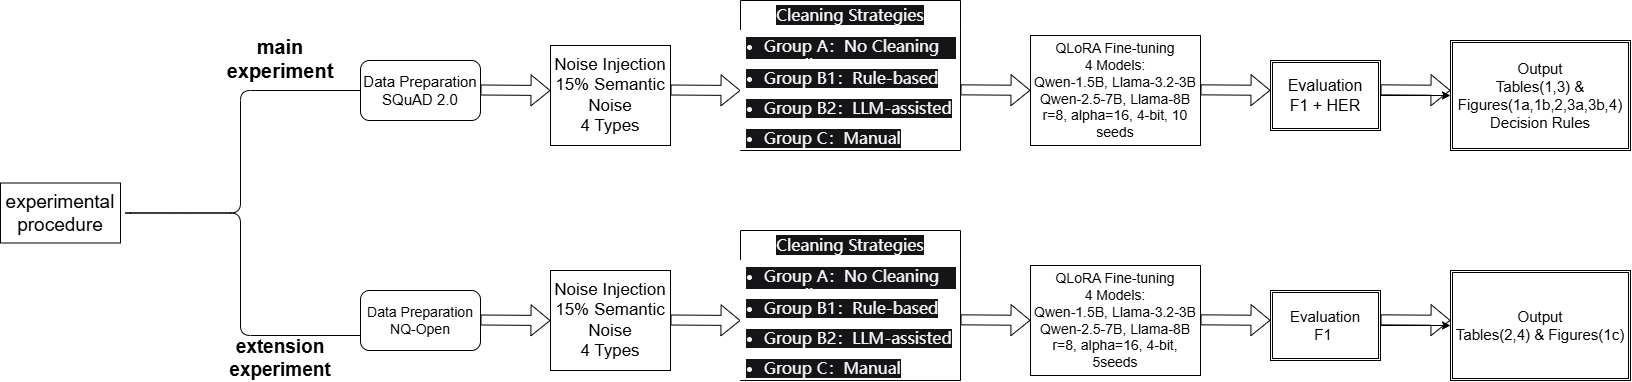

The diagram above was exported from draw.io. Its source (the exported page's mxGraphModel, read from the mxfile embedded in the PNG):
<mxGraphModel dx="2675" dy="667" grid="1" gridSize="10" guides="1" tooltips="1" connect="1" arrows="1" fold="1" page="1" pageScale="1" pageWidth="827" pageHeight="1169" math="0" shadow="0">
  <root>
    <mxCell id="0" />
    <mxCell id="1" parent="0" />
    <mxCell id="XPVrJzVcI5VzXd7p3YW8-1" parent="1" style="rounded=1;whiteSpace=wrap;html=1;" value="&lt;font style=&quot;font-size: 15px;&quot;&gt;Data Preparation&lt;/font&gt;&lt;div&gt;&lt;font style=&quot;font-size: 15px;&quot;&gt;SQuAD 2.0&lt;/font&gt;&lt;/div&gt;" vertex="1">
      <mxGeometry height="60" width="120" x="-1290" y="160" as="geometry" />
    </mxCell>
    <mxCell id="XPVrJzVcI5VzXd7p3YW8-2" edge="1" parent="1" style="shape=flexArrow;endArrow=classic;html=1;rounded=0;" value="">
      <mxGeometry height="50" relative="1" width="50" as="geometry">
        <mxPoint x="-1170" y="189.5" as="sourcePoint" />
        <mxPoint x="-1100" y="190" as="targetPoint" />
      </mxGeometry>
    </mxCell>
    <mxCell id="XPVrJzVcI5VzXd7p3YW8-3" parent="1" style="rounded=0;whiteSpace=wrap;html=1;" value="&lt;div&gt;&lt;font style=&quot;font-size: 17px;&quot;&gt;Noise Injection&lt;/font&gt;&lt;/div&gt;&lt;div&gt;&lt;font style=&quot;font-size: 17px;&quot;&gt;15% Semantic Noise&lt;/font&gt;&lt;/div&gt;&lt;div&gt;&lt;font style=&quot;font-size: 17px;&quot;&gt;4 Types&lt;/font&gt;&lt;/div&gt;" vertex="1">
      <mxGeometry height="100" width="120" x="-1100" y="145" as="geometry" />
    </mxCell>
    <mxCell id="XPVrJzVcI5VzXd7p3YW8-4" edge="1" parent="1" style="shape=flexArrow;endArrow=classic;html=1;rounded=0;" value="">
      <mxGeometry height="50" relative="1" width="50" as="geometry">
        <mxPoint x="-980" y="189.5" as="sourcePoint" />
        <mxPoint x="-910" y="190" as="targetPoint" />
      </mxGeometry>
    </mxCell>
    <mxCell id="XPVrJzVcI5VzXd7p3YW8-7" parent="1" style="swimlane;fontStyle=0;childLayout=stackLayout;horizontal=1;startSize=30;horizontalStack=0;resizeParent=1;resizeParentMax=0;resizeLast=0;collapsible=1;marginBottom=0;whiteSpace=wrap;html=1;fillColor=default;" value="&lt;span style=&quot;color: rgb(249, 250, 251); font-family: quote-cjk-patch, Inter, system-ui, -apple-system, BlinkMacSystemFont, &amp;quot;Segoe UI&amp;quot;, Roboto, Oxygen, Ubuntu, Cantarell, &amp;quot;Open Sans&amp;quot;, &amp;quot;Helvetica Neue&amp;quot;, sans-serif; font-size: 16px; text-align: start; background-color: rgb(21, 21, 23);&quot;&gt;Cleaning Strategies&lt;/span&gt;" vertex="1">
      <mxGeometry height="150" width="220" x="-910" y="100" as="geometry" />
    </mxCell>
    <mxCell id="XPVrJzVcI5VzXd7p3YW8-8" parent="XPVrJzVcI5VzXd7p3YW8-7" style="text;align=left;verticalAlign=middle;spacingLeft=4;spacingRight=4;overflow=hidden;points=[[0,0.5],[1,0.5]];portConstraint=eastwest;rotatable=0;whiteSpace=wrap;html=1;fillColor=default;" value="&lt;ul style=&quot;margin: 4px 0px 16px; padding-left: 18px; color: rgb(249, 250, 251); font-family: quote-cjk-patch, Inter, system-ui, -apple-system, BlinkMacSystemFont, &amp;quot;Segoe UI&amp;quot;, Roboto, Oxygen, Ubuntu, Cantarell, &amp;quot;Open Sans&amp;quot;, &amp;quot;Helvetica Neue&amp;quot;, sans-serif; font-size: 16px; background-color: rgb(21, 21, 23);&quot;&gt;&lt;li&gt;&lt;p class=&quot;ds-markdown-paragraph&quot; style=&quot;margin-top: 0px !important; margin-right: 0px; margin-bottom: 0px; margin-left: 0px;&quot;&gt;&lt;span class=&quot;&quot;&gt;Group A：No Cleaning (Baseline)&lt;/span&gt;&lt;/p&gt;&lt;/li&gt;&lt;/ul&gt;" vertex="1">
      <mxGeometry height="30" width="220" y="30" as="geometry" />
    </mxCell>
    <mxCell id="XPVrJzVcI5VzXd7p3YW8-9" parent="XPVrJzVcI5VzXd7p3YW8-7" style="text;align=left;verticalAlign=middle;spacingLeft=4;spacingRight=4;overflow=hidden;points=[[0,0.5],[1,0.5]];portConstraint=eastwest;rotatable=0;whiteSpace=wrap;html=1;fillColor=default;" value="&lt;ul style=&quot;margin: 4px 0px 16px; padding-left: 18px; color: rgb(249, 250, 251); font-family: quote-cjk-patch, Inter, system-ui, -apple-system, BlinkMacSystemFont, &amp;quot;Segoe UI&amp;quot;, Roboto, Oxygen, Ubuntu, Cantarell, &amp;quot;Open Sans&amp;quot;, &amp;quot;Helvetica Neue&amp;quot;, sans-serif; font-size: 16px; background-color: rgb(21, 21, 23);&quot;&gt;&lt;li style=&quot;margin-top: 6px;&quot;&gt;&lt;p class=&quot;ds-markdown-paragraph&quot; style=&quot;margin-top: 0px !important; margin-right: 0px; margin-bottom: 0px; margin-left: 0px;&quot;&gt;&lt;span class=&quot;&quot;&gt;Group B1：Rule-based&lt;/span&gt;&lt;/p&gt;&lt;/li&gt;&lt;/ul&gt;" vertex="1">
      <mxGeometry height="30" width="220" y="60" as="geometry" />
    </mxCell>
    <mxCell id="XPVrJzVcI5VzXd7p3YW8-10" parent="XPVrJzVcI5VzXd7p3YW8-7" style="text;align=left;verticalAlign=middle;spacingLeft=4;spacingRight=4;overflow=hidden;points=[[0,0.5],[1,0.5]];portConstraint=eastwest;rotatable=0;whiteSpace=wrap;html=1;container=0;fillColor=default;" value="&lt;ul style=&quot;margin: 4px 0px 16px; padding-left: 18px; color: rgb(249, 250, 251); font-family: quote-cjk-patch, Inter, system-ui, -apple-system, BlinkMacSystemFont, &amp;quot;Segoe UI&amp;quot;, Roboto, Oxygen, Ubuntu, Cantarell, &amp;quot;Open Sans&amp;quot;, &amp;quot;Helvetica Neue&amp;quot;, sans-serif; font-size: 16px; background-color: rgb(21, 21, 23);&quot;&gt;&lt;li style=&quot;margin-top: 6px;&quot;&gt;&lt;p class=&quot;ds-markdown-paragraph&quot; style=&quot;margin-top: 0px !important; margin-right: 0px; margin-bottom: 0px; margin-left: 0px;&quot;&gt;&lt;span class=&quot;&quot;&gt;Group B2：LLM-assisted&lt;/span&gt;&lt;/p&gt;&lt;/li&gt;&lt;/ul&gt;" vertex="1">
      <mxGeometry height="30" width="220" y="90" as="geometry" />
    </mxCell>
    <mxCell id="XPVrJzVcI5VzXd7p3YW8-19" parent="XPVrJzVcI5VzXd7p3YW8-7" style="text;align=left;verticalAlign=middle;spacingLeft=4;spacingRight=4;overflow=hidden;points=[[0,0.5],[1,0.5]];portConstraint=eastwest;rotatable=0;whiteSpace=wrap;html=1;container=0;fillColor=default;" value="&lt;ul style=&quot;margin: 4px 0px 16px; padding-left: 18px; color: rgb(249, 250, 251); font-family: quote-cjk-patch, Inter, system-ui, -apple-system, BlinkMacSystemFont, &amp;quot;Segoe UI&amp;quot;, Roboto, Oxygen, Ubuntu, Cantarell, &amp;quot;Open Sans&amp;quot;, &amp;quot;Helvetica Neue&amp;quot;, sans-serif; font-size: 16px; background-color: rgb(21, 21, 23);&quot;&gt;&lt;li style=&quot;margin-top: 6px;&quot;&gt;&lt;p class=&quot;ds-markdown-paragraph&quot; style=&quot;margin-top: 0px !important; margin-right: 0px; margin-bottom: 0px; margin-left: 0px;&quot;&gt;&lt;span class=&quot;&quot;&gt;Group C：Manual&lt;/span&gt;&lt;/p&gt;&lt;/li&gt;&lt;/ul&gt;" vertex="1">
      <mxGeometry height="30" width="220" y="120" as="geometry" />
    </mxCell>
    <mxCell id="XPVrJzVcI5VzXd7p3YW8-20" edge="1" parent="1" style="shape=flexArrow;endArrow=classic;html=1;rounded=0;" value="">
      <mxGeometry height="50" relative="1" width="50" as="geometry">
        <mxPoint x="-450" y="189.33" as="sourcePoint" />
        <mxPoint x="-380" y="189.83" as="targetPoint" />
      </mxGeometry>
    </mxCell>
    <mxCell id="XPVrJzVcI5VzXd7p3YW8-22" edge="1" parent="1" style="shape=flexArrow;endArrow=classic;html=1;rounded=0;" value="">
      <mxGeometry height="50" relative="1" width="50" as="geometry">
        <mxPoint x="-690" y="189.33" as="sourcePoint" />
        <mxPoint x="-620" y="189.83" as="targetPoint" />
      </mxGeometry>
    </mxCell>
    <mxCell id="XPVrJzVcI5VzXd7p3YW8-25" parent="1" style="rounded=0;whiteSpace=wrap;html=1;" value="&lt;div&gt;&lt;font style=&quot;font-size: 14px;&quot;&gt;QLoRA Fine-tuning&lt;/font&gt;&lt;/div&gt;&lt;div&gt;&lt;font style=&quot;font-size: 14px;&quot;&gt;4 Models:&lt;/font&gt;&lt;/div&gt;&lt;div&gt;&lt;font style=&quot;font-size: 14px;&quot;&gt;Qwen-1.5B, Llama-3.2-3B&lt;/font&gt;&lt;/div&gt;&lt;div&gt;&lt;font style=&quot;font-size: 14px;&quot;&gt;Qwen-2.5-7B, Llama-8B&lt;/font&gt;&lt;/div&gt;&lt;div&gt;&lt;font style=&quot;font-size: 14px;&quot;&gt;r=8, alpha=16, 4-bit, 10 seeds&lt;/font&gt;&lt;/div&gt;" vertex="1">
      <mxGeometry height="110" width="170" x="-620" y="135" as="geometry" />
    </mxCell>
    <mxCell id="XPVrJzVcI5VzXd7p3YW8-32" edge="1" parent="1" source="XPVrJzVcI5VzXd7p3YW8-28" style="edgeStyle=orthogonalEdgeStyle;rounded=0;orthogonalLoop=1;jettySize=auto;html=1;" target="XPVrJzVcI5VzXd7p3YW8-31" value="">
      <mxGeometry relative="1" as="geometry" />
    </mxCell>
    <mxCell id="XPVrJzVcI5VzXd7p3YW8-28" parent="1" style="shape=ext;double=1;rounded=0;whiteSpace=wrap;html=1;" value="&lt;div&gt;&lt;font style=&quot;font-size: 16px;&quot;&gt;Evaluation&lt;/font&gt;&lt;/div&gt;&lt;div&gt;&lt;font style=&quot;font-size: 16px;&quot;&gt;F1 + HER&lt;/font&gt;&lt;/div&gt;" vertex="1">
      <mxGeometry height="70" width="110" x="-380" y="160" as="geometry" />
    </mxCell>
    <mxCell id="XPVrJzVcI5VzXd7p3YW8-30" edge="1" parent="1" style="shape=flexArrow;endArrow=classic;html=1;rounded=0;" value="">
      <mxGeometry height="50" relative="1" width="50" as="geometry">
        <mxPoint x="-270" y="189.33" as="sourcePoint" />
        <mxPoint x="-200" y="189.83" as="targetPoint" />
      </mxGeometry>
    </mxCell>
    <mxCell id="XPVrJzVcI5VzXd7p3YW8-31" parent="1" style="shape=ext;double=1;rounded=0;whiteSpace=wrap;html=1;" value="&lt;div&gt;&lt;font style=&quot;font-size: 15px;&quot;&gt;Output&lt;/font&gt;&lt;/div&gt;&lt;div&gt;&lt;font style=&quot;font-size: 15px;&quot;&gt;Tables(1,3) &amp;amp; Figures(1a,1b,2,3a,3b,4&lt;span style=&quot;background-color: transparent; color: light-dark(rgb(0, 0, 0), rgb(255, 255, 255));&quot;&gt;)&lt;/span&gt;&lt;/font&gt;&lt;/div&gt;&lt;div&gt;&lt;font style=&quot;font-size: 15px;&quot;&gt;Decision Rules&lt;/font&gt;&lt;/div&gt;" vertex="1">
      <mxGeometry height="110" width="180" x="-200" y="140" as="geometry" />
    </mxCell>
    <mxCell id="XPVrJzVcI5VzXd7p3YW8-50" parent="1" style="rounded=1;whiteSpace=wrap;html=1;" value="&lt;font style=&quot;font-size: 14px;&quot;&gt;Data Preparation&lt;/font&gt;&lt;div&gt;&lt;font style=&quot;font-size: 14px;&quot;&gt;NQ-Open&lt;/font&gt;&lt;/div&gt;" vertex="1">
      <mxGeometry height="60" width="120" x="-1290" y="390" as="geometry" />
    </mxCell>
    <mxCell id="XPVrJzVcI5VzXd7p3YW8-51" edge="1" parent="1" style="shape=flexArrow;endArrow=classic;html=1;rounded=0;" value="">
      <mxGeometry height="50" relative="1" width="50" as="geometry">
        <mxPoint x="-1170" y="419.5" as="sourcePoint" />
        <mxPoint x="-1100" y="420" as="targetPoint" />
      </mxGeometry>
    </mxCell>
    <mxCell id="XPVrJzVcI5VzXd7p3YW8-52" parent="1" style="rounded=0;whiteSpace=wrap;html=1;" value="&lt;div&gt;&lt;font style=&quot;font-size: 17px;&quot;&gt;Noise Injection&lt;/font&gt;&lt;/div&gt;&lt;div&gt;&lt;font style=&quot;font-size: 17px;&quot;&gt;15% Semantic Noise&lt;/font&gt;&lt;/div&gt;&lt;div&gt;&lt;font style=&quot;font-size: 17px;&quot;&gt;4 Types&lt;/font&gt;&lt;/div&gt;" vertex="1">
      <mxGeometry height="100" width="120" x="-1100" y="370" as="geometry" />
    </mxCell>
    <mxCell id="XPVrJzVcI5VzXd7p3YW8-53" edge="1" parent="1" style="shape=flexArrow;endArrow=classic;html=1;rounded=0;" value="">
      <mxGeometry height="50" relative="1" width="50" as="geometry">
        <mxPoint x="-980" y="419.5" as="sourcePoint" />
        <mxPoint x="-910" y="420" as="targetPoint" />
      </mxGeometry>
    </mxCell>
    <mxCell id="XPVrJzVcI5VzXd7p3YW8-54" parent="1" style="swimlane;fontStyle=0;childLayout=stackLayout;horizontal=1;startSize=30;horizontalStack=0;resizeParent=1;resizeParentMax=0;resizeLast=0;collapsible=1;marginBottom=0;whiteSpace=wrap;html=1;fillColor=default;" value="&lt;span style=&quot;color: rgb(249, 250, 251); font-family: quote-cjk-patch, Inter, system-ui, -apple-system, BlinkMacSystemFont, &amp;quot;Segoe UI&amp;quot;, Roboto, Oxygen, Ubuntu, Cantarell, &amp;quot;Open Sans&amp;quot;, &amp;quot;Helvetica Neue&amp;quot;, sans-serif; font-size: 16px; text-align: start; background-color: rgb(21, 21, 23);&quot;&gt;Cleaning Strategies&lt;/span&gt;" vertex="1">
      <mxGeometry height="150" width="220" x="-910" y="330" as="geometry" />
    </mxCell>
    <mxCell id="XPVrJzVcI5VzXd7p3YW8-55" parent="XPVrJzVcI5VzXd7p3YW8-54" style="text;align=left;verticalAlign=middle;spacingLeft=4;spacingRight=4;overflow=hidden;points=[[0,0.5],[1,0.5]];portConstraint=eastwest;rotatable=0;whiteSpace=wrap;html=1;fillColor=default;" value="&lt;ul style=&quot;margin: 4px 0px 16px; padding-left: 18px; color: rgb(249, 250, 251); font-family: quote-cjk-patch, Inter, system-ui, -apple-system, BlinkMacSystemFont, &amp;quot;Segoe UI&amp;quot;, Roboto, Oxygen, Ubuntu, Cantarell, &amp;quot;Open Sans&amp;quot;, &amp;quot;Helvetica Neue&amp;quot;, sans-serif; font-size: 16px; background-color: rgb(21, 21, 23);&quot;&gt;&lt;li&gt;&lt;p class=&quot;ds-markdown-paragraph&quot; style=&quot;margin-top: 0px !important; margin-right: 0px; margin-bottom: 0px; margin-left: 0px;&quot;&gt;&lt;span class=&quot;&quot;&gt;Group A：No Cleaning (Baseline)&lt;/span&gt;&lt;/p&gt;&lt;/li&gt;&lt;/ul&gt;" vertex="1">
      <mxGeometry height="30" width="220" y="30" as="geometry" />
    </mxCell>
    <mxCell id="XPVrJzVcI5VzXd7p3YW8-56" parent="XPVrJzVcI5VzXd7p3YW8-54" style="text;align=left;verticalAlign=middle;spacingLeft=4;spacingRight=4;overflow=hidden;points=[[0,0.5],[1,0.5]];portConstraint=eastwest;rotatable=0;whiteSpace=wrap;html=1;fillColor=default;" value="&lt;ul style=&quot;margin: 4px 0px 16px; padding-left: 18px; color: rgb(249, 250, 251); font-family: quote-cjk-patch, Inter, system-ui, -apple-system, BlinkMacSystemFont, &amp;quot;Segoe UI&amp;quot;, Roboto, Oxygen, Ubuntu, Cantarell, &amp;quot;Open Sans&amp;quot;, &amp;quot;Helvetica Neue&amp;quot;, sans-serif; font-size: 16px; background-color: rgb(21, 21, 23);&quot;&gt;&lt;li style=&quot;margin-top: 6px;&quot;&gt;&lt;p class=&quot;ds-markdown-paragraph&quot; style=&quot;margin-top: 0px !important; margin-right: 0px; margin-bottom: 0px; margin-left: 0px;&quot;&gt;&lt;span class=&quot;&quot;&gt;Group B1：Rule-based&lt;/span&gt;&lt;/p&gt;&lt;/li&gt;&lt;/ul&gt;" vertex="1">
      <mxGeometry height="30" width="220" y="60" as="geometry" />
    </mxCell>
    <mxCell id="XPVrJzVcI5VzXd7p3YW8-58" parent="XPVrJzVcI5VzXd7p3YW8-54" style="text;align=left;verticalAlign=middle;spacingLeft=4;spacingRight=4;overflow=hidden;points=[[0,0.5],[1,0.5]];portConstraint=eastwest;rotatable=0;whiteSpace=wrap;html=1;container=0;fillColor=default;" value="&lt;ul style=&quot;margin: 4px 0px 16px; padding-left: 18px; color: rgb(249, 250, 251); font-family: quote-cjk-patch, Inter, system-ui, -apple-system, BlinkMacSystemFont, &amp;quot;Segoe UI&amp;quot;, Roboto, Oxygen, Ubuntu, Cantarell, &amp;quot;Open Sans&amp;quot;, &amp;quot;Helvetica Neue&amp;quot;, sans-serif; font-size: 16px; background-color: rgb(21, 21, 23);&quot;&gt;&lt;li style=&quot;margin-top: 6px;&quot;&gt;&lt;p class=&quot;ds-markdown-paragraph&quot; style=&quot;margin-top: 0px !important; margin-right: 0px; margin-bottom: 0px; margin-left: 0px;&quot;&gt;&lt;span class=&quot;&quot;&gt;Group B2：LLM-assisted&lt;/span&gt;&lt;/p&gt;&lt;/li&gt;&lt;/ul&gt;" vertex="1">
      <mxGeometry height="30" width="220" y="90" as="geometry" />
    </mxCell>
    <mxCell id="XPVrJzVcI5VzXd7p3YW8-59" parent="XPVrJzVcI5VzXd7p3YW8-54" style="text;align=left;verticalAlign=middle;spacingLeft=4;spacingRight=4;overflow=hidden;points=[[0,0.5],[1,0.5]];portConstraint=eastwest;rotatable=0;whiteSpace=wrap;html=1;container=0;fillColor=default;" value="&lt;ul style=&quot;margin: 4px 0px 16px; padding-left: 18px; color: rgb(249, 250, 251); font-family: quote-cjk-patch, Inter, system-ui, -apple-system, BlinkMacSystemFont, &amp;quot;Segoe UI&amp;quot;, Roboto, Oxygen, Ubuntu, Cantarell, &amp;quot;Open Sans&amp;quot;, &amp;quot;Helvetica Neue&amp;quot;, sans-serif; font-size: 16px; background-color: rgb(21, 21, 23);&quot;&gt;&lt;li style=&quot;margin-top: 6px;&quot;&gt;&lt;p class=&quot;ds-markdown-paragraph&quot; style=&quot;margin-top: 0px !important; margin-right: 0px; margin-bottom: 0px; margin-left: 0px;&quot;&gt;&lt;span class=&quot;&quot;&gt;Group C：Manual&lt;/span&gt;&lt;/p&gt;&lt;/li&gt;&lt;/ul&gt;" vertex="1">
      <mxGeometry height="30" width="220" y="120" as="geometry" />
    </mxCell>
    <mxCell id="XPVrJzVcI5VzXd7p3YW8-60" edge="1" parent="1" style="shape=flexArrow;endArrow=classic;html=1;rounded=0;" value="">
      <mxGeometry height="50" relative="1" width="50" as="geometry">
        <mxPoint x="-450" y="419.33000000000004" as="sourcePoint" />
        <mxPoint x="-380" y="419.83000000000004" as="targetPoint" />
      </mxGeometry>
    </mxCell>
    <mxCell id="XPVrJzVcI5VzXd7p3YW8-61" edge="1" parent="1" style="shape=flexArrow;endArrow=classic;html=1;rounded=0;" value="">
      <mxGeometry height="50" relative="1" width="50" as="geometry">
        <mxPoint x="-690" y="419.33000000000004" as="sourcePoint" />
        <mxPoint x="-620" y="419.83000000000004" as="targetPoint" />
      </mxGeometry>
    </mxCell>
    <mxCell id="XPVrJzVcI5VzXd7p3YW8-62" parent="1" style="rounded=0;whiteSpace=wrap;html=1;" value="&lt;div&gt;&lt;font style=&quot;font-size: 14px;&quot;&gt;QLoRA Fine-tuning&lt;/font&gt;&lt;/div&gt;&lt;div&gt;&lt;font style=&quot;font-size: 14px;&quot;&gt;4 Models:&lt;/font&gt;&lt;/div&gt;&lt;div&gt;&lt;font style=&quot;font-size: 14px;&quot;&gt;Qwen-1.5B, Llama-3.2-3B&lt;/font&gt;&lt;/div&gt;&lt;div&gt;&lt;font style=&quot;font-size: 14px;&quot;&gt;Qwen-2.5-7B, Llama-8B&lt;/font&gt;&lt;/div&gt;&lt;div&gt;&lt;font style=&quot;font-size: 14px;&quot;&gt;r=8, alpha=16, 4-bit, 5seeds&lt;/font&gt;&lt;/div&gt;" vertex="1">
      <mxGeometry height="110" width="170" x="-620" y="365" as="geometry" />
    </mxCell>
    <mxCell id="XPVrJzVcI5VzXd7p3YW8-63" edge="1" parent="1" source="XPVrJzVcI5VzXd7p3YW8-64" style="edgeStyle=orthogonalEdgeStyle;rounded=0;orthogonalLoop=1;jettySize=auto;html=1;" target="XPVrJzVcI5VzXd7p3YW8-66" value="">
      <mxGeometry relative="1" as="geometry" />
    </mxCell>
    <mxCell id="XPVrJzVcI5VzXd7p3YW8-64" parent="1" style="shape=ext;double=1;rounded=0;whiteSpace=wrap;html=1;" value="&lt;div&gt;&lt;font style=&quot;font-size: 15px;&quot;&gt;Evaluation&lt;/font&gt;&lt;/div&gt;&lt;div&gt;&lt;font style=&quot;font-size: 15px;&quot;&gt;F1&amp;nbsp;&lt;/font&gt;&lt;/div&gt;" vertex="1">
      <mxGeometry height="70" width="110" x="-380" y="390" as="geometry" />
    </mxCell>
    <mxCell id="XPVrJzVcI5VzXd7p3YW8-65" edge="1" parent="1" style="shape=flexArrow;endArrow=classic;html=1;rounded=0;" value="">
      <mxGeometry height="50" relative="1" width="50" as="geometry">
        <mxPoint x="-270" y="419.33000000000004" as="sourcePoint" />
        <mxPoint x="-200" y="419.83000000000004" as="targetPoint" />
      </mxGeometry>
    </mxCell>
    <mxCell id="XPVrJzVcI5VzXd7p3YW8-66" parent="1" style="shape=ext;double=1;rounded=0;whiteSpace=wrap;html=1;" value="&lt;div&gt;&lt;font style=&quot;font-size: 15px;&quot;&gt;Output&lt;/font&gt;&lt;/div&gt;&lt;div&gt;&lt;font style=&quot;font-size: 15px;&quot;&gt;Tables(2,4) &amp;amp; Figures(1c&lt;span style=&quot;background-color: transparent; color: light-dark(rgb(0, 0, 0), rgb(255, 255, 255));&quot;&gt;)&lt;/span&gt;&lt;/font&gt;&lt;/div&gt;" vertex="1">
      <mxGeometry height="110" width="180" x="-200" y="370" as="geometry" />
    </mxCell>
    <mxCell id="XPVrJzVcI5VzXd7p3YW8-70" parent="1" style="shape=curlyBracket;whiteSpace=wrap;html=1;rounded=1;labelPosition=left;verticalLabelPosition=middle;align=right;verticalAlign=middle;size=0.5;" value="" vertex="1">
      <mxGeometry height="245" width="240" x="-1530" y="190" as="geometry" />
    </mxCell>
    <mxCell id="XPVrJzVcI5VzXd7p3YW8-73" parent="1" style="rounded=0;whiteSpace=wrap;html=1;" value="&lt;font style=&quot;font-size: 19px;&quot;&gt;experimental procedure&lt;/font&gt;" vertex="1">
      <mxGeometry height="60" width="120" x="-1650" y="282.5" as="geometry" />
    </mxCell>
    <mxCell id="XPVrJzVcI5VzXd7p3YW8-75" parent="1" style="text;html=1;whiteSpace=wrap;strokeColor=none;fillColor=none;align=center;verticalAlign=middle;rounded=0;fontSize=20;fontStyle=1" value="main experiment" vertex="1">
      <mxGeometry height="35" width="160" x="-1450" y="140" as="geometry" />
    </mxCell>
    <mxCell id="XPVrJzVcI5VzXd7p3YW8-76" parent="1" style="text;html=1;whiteSpace=wrap;strokeColor=none;fillColor=none;align=center;verticalAlign=middle;rounded=0;fontSize=19;fontStyle=1" value="extension experiment" vertex="1">
      <mxGeometry height="35" width="160" x="-1450" y="440" as="geometry" />
    </mxCell>
  </root>
</mxGraphModel>